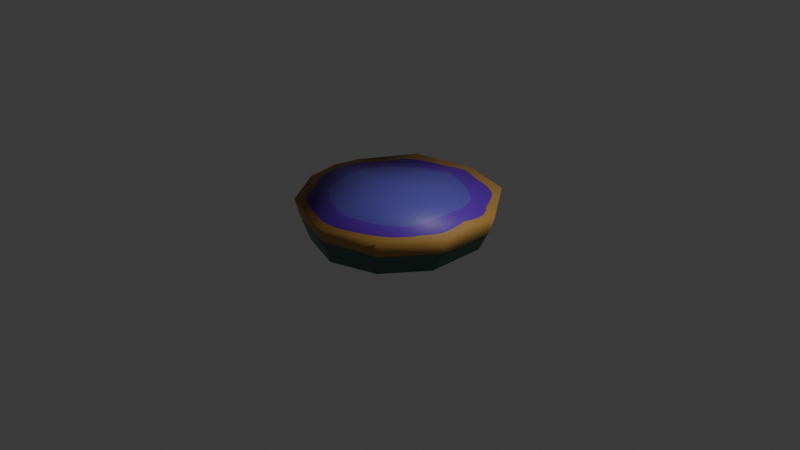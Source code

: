 # Source: Pie.blend  (saved by Blender 5.0.119; exported with 4.5.12 LTS)
import bpy
from mathutils import Matrix  # noqa: F401  (used for matrix-valued properties, if any)

bpy.ops.wm.read_factory_settings(use_empty=True)
scene = bpy.context.scene
scene.name = 'Scene'

# ---- collections
col_collection = bpy.data.collections.new('Collection'); scene.collection.children.link(col_collection)

# ---- images (referenced by path relative to the original .blend; pixels are not part of the script)
import os
ASSET_DIR = os.environ.get("B2B_ASSET_DIR", "")  # directory of the original .blend (textures are referenced by path, not embedded)
HERE = os.path.dirname(os.path.abspath(__file__))  # packed textures are extracted next to this script under _unpacked/

def load_image(name, relpath, width, height, colorspace="sRGB"):
    """Load a texture the original file referenced (path relative to the .blend, or extracted next to this script)."""
    p = next((c for c in (os.path.join(HERE, relpath), os.path.join(ASSET_DIR, relpath)) if relpath and os.path.exists(c)), "")
    if p:
        img = bpy.data.images.load(p, check_existing=True)
        img.name = name
    else:  # same state as the original file: an image datablock whose file is absent (Cycles renders it pink)
        img = bpy.data.images.new(name, width, height)
        img.source = "FILE"
        img.filepath = "//" + (relpath or name)
    img.colorspace_settings.name = colorspace
    return img
img_pie = load_image('Pie', '_unpacked/Pie.f61a1cdd.png', 1024, 1024, 'sRGB')

# ---- materials (node trees are filled in below, after node groups)
mat_material_001 = bpy.data.materials.new('Material.001')

# ---- material node trees
mat_material_001.use_nodes = True; mat_material_001.node_tree.nodes.clear()
_N = mat_material_001.node_tree.nodes; _L = mat_material_001.node_tree.links
n0 = _N.new('ShaderNodeBsdfPrincipled'); n0.name = 'Principled BSDF'; n0.location = (-200, 100)
n1 = _N.new('ShaderNodeOutputMaterial'); n1.name = 'Material Output'; n1.location = (200, 100)
n2 = _N.new('ShaderNodeTexImage'); n2.name = 'Image Texture'; n2.location = (-490, 80)
n2.image = img_pie
_L.new(n0.outputs[0], n1.inputs[0])
_L.new(n2.outputs[0], n0.inputs[0])
n1.is_active_output = True

# ---- world
world_world = bpy.data.worlds.new('World'); scene.world = world_world
world_world.use_nodes = True; world_world.node_tree.nodes.clear()
_N = world_world.node_tree.nodes; _L = world_world.node_tree.links
n0 = _N.new('ShaderNodeOutputWorld'); n0.name = 'World Output'; n0.location = (200, 100)
n1 = _N.new('ShaderNodeBackground'); n1.name = 'Background'; n1.location = (-200, 100)
n1.inputs[0].default_value = (0.05088, 0.05088, 0.05088, 1.0)
_L.new(n1.outputs[0], n0.inputs[0])
n0.is_active_output = True
world_world.color = (0.05088, 0.05088, 0.05088)
world_world.sun_shadow_jitter_overblur = 0.0

# ---- cameras
cam_camera = bpy.data.cameras.new('Camera')
cam_camera.clip_end = 100.0
cam_camera.ortho_scale = 7.314

# ---- lights
light_light = bpy.data.lights.new('Light', 'POINT')
light_light.energy = 1000.0
light_light.shadow_soft_size = 0.1

# ---- meshes
me_cylinder = bpy.data.meshes.new('Cylinder')
me_cylinder.from_pydata([(0.0, 0.0, 0.348), (-0.9963, 0.0, 0.2828), (-0.8079, 0.0, -0.1566), (-0.9511, 0.0, 0.1033), (0.0, -0.9204, -0.1566), (0.0, -1.0, 0.1033), (0.0, -1.048, 0.2502), (-0.4923, -0.7545, -0.1566), (-0.5878, -0.809, 0.1033), (-0.8079, -0.3202, -0.1566), (-0.9511, -0.309, 0.1033), (-0.6158, -0.8475, 0.2828), (-0.9963, -0.3237, 0.2502), (0.0, 0.0, 0.0004998)], [(11, 0), (12, 0), (7, 13), (9, 13)], [(4, 5, 8, 7), (7, 8, 10, 9), (8, 5, 6, 11), (11, 6, 0, 1, 12), (10, 8, 11, 12), (10, 12, 1, 3), (9, 10, 3, 2), (4, 7, 9, 2, 13)])
me_cylinder.polygons.foreach_set('use_smooth', [True] * 8)
_uv = me_cylinder.uv_layers.new(name='UVMap')
_uv.uv.foreach_set('vector', [1.0, 0.7988, 0.8481, 0.8518, 0.7643, 0.5965, 0.9272, 0.5771, 0.9272, 0.5771, 0.7643, 0.5965, 0.7874, 0.2135, 0.9473, 0.2444, 0.7643, 0.5965, 0.8481, 0.8518, 0.7533, 0.8634, 0.6466, 0.5922, 0.3981, 0.551, 1.626e-08, 0.6811, 7.406e-08, -1.928e-08, 0.6465, 0.003445, 0.6466, 0.214, 0.7874, 0.2135, 0.7643, 0.5965, 0.6466, 0.5922, 0.6898, 0.1946, 0.7874, 0.2135, 0.6898, 0.1946, 0.7344, 2.789e-08, 0.8481, 0.03125, 0.9473, 0.2444, 0.7874, 0.2135, 0.8481, 0.03125, 1.0, 0.08607, 1.0, 0.7988, 0.9272, 0.5771, 0.9473, 0.2444, 1.0, 0.08607, 1.0, 0.4424])
me_cylinder.materials.append(mat_material_001)
me_cylinder.update()

# ---- objects
ob_light = bpy.data.objects.new('Light', light_light)
ob_camera = bpy.data.objects.new('Camera', cam_camera)
ob_cylinder = bpy.data.objects.new('Cylinder', me_cylinder)

# ---- transforms, parenting, visibility, modifiers, constraints
ob_light.location = (4.076, 1.005, 5.904)
ob_light.rotation_euler = (0.6503, 0.05522, 1.866)
ob_light.lock_rotations_4d = False
ob_light.empty_display_type = 'ARROWS'
ob_light.color = (0.0, 0.0, 0.0, 0.0)
ob_light.lineart.crease_threshold = 0.0
ob_camera.location = (7.359, -6.926, 4.958)
ob_camera.rotation_euler = (1.109, 0.0, 0.8149)
ob_camera.lock_rotations_4d = False
ob_camera.empty_display_type = 'ARROWS'
ob_camera.color = (0.0, 0.0, 0.0, 0.0)
ob_camera.display_type = 'WIRE'
ob_camera.lineart.crease_threshold = 0.0
ob_cylinder.location = (0.0, 0.0, 0.0)
_m = ob_cylinder.modifiers.new('Mirror', 'MIRROR')
_m.use_axis = (True, True, False)
_m.use_clip = True

# ---- collection membership
col_collection.objects.link(ob_light)
col_collection.objects.link(ob_camera)
col_collection.objects.link(ob_cylinder)

# ---- scene / render settings (as saved in the file)
scene.camera = ob_camera
scene.frame_start = 1; scene.frame_end = 250; scene.frame_set(1)
scene.render.engine = 'BLENDER_EEVEE_NEXT'
scene.render.bake_bias = 0.0
scene.render.bake_samples = 0
scene.cycles.sampling_pattern = 'TABULATED_SOBOL'
scene.eevee.use_volume_custom_range = False
bpy.context.view_layer.update()
